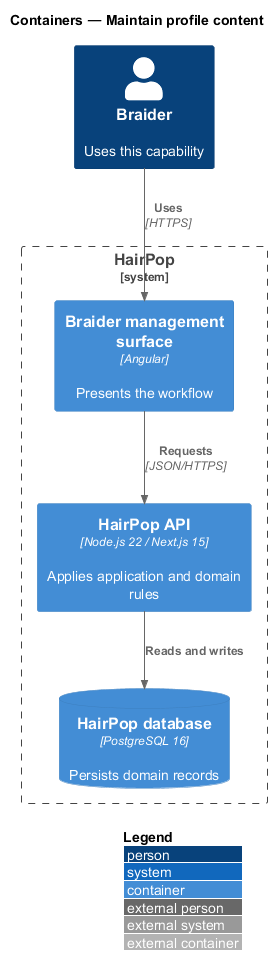

The diagram above was rendered by PlantUML. Its source (embedded in the PNG):
@startuml
!include <C4/C4_Container>
LAYOUT_WITH_LEGEND()
title Containers — Maintain profile content
Person(person, "Braider", "Uses this capability")
System_Boundary(hairpop, "HairPop") {
  Container(web, "Braider management surface", "Angular", "Presents the workflow")
  Container(api, "HairPop API", "Node.js 22 / Next.js 15", "Applies application and domain rules")
  ContainerDb(db, "HairPop database", "PostgreSQL 16", "Persists domain records")
}
Rel(person, web, "Uses", "HTTPS")
Rel(web, api, "Requests", "JSON/HTTPS")
Rel(api, db, "Reads and writes")
@enduml